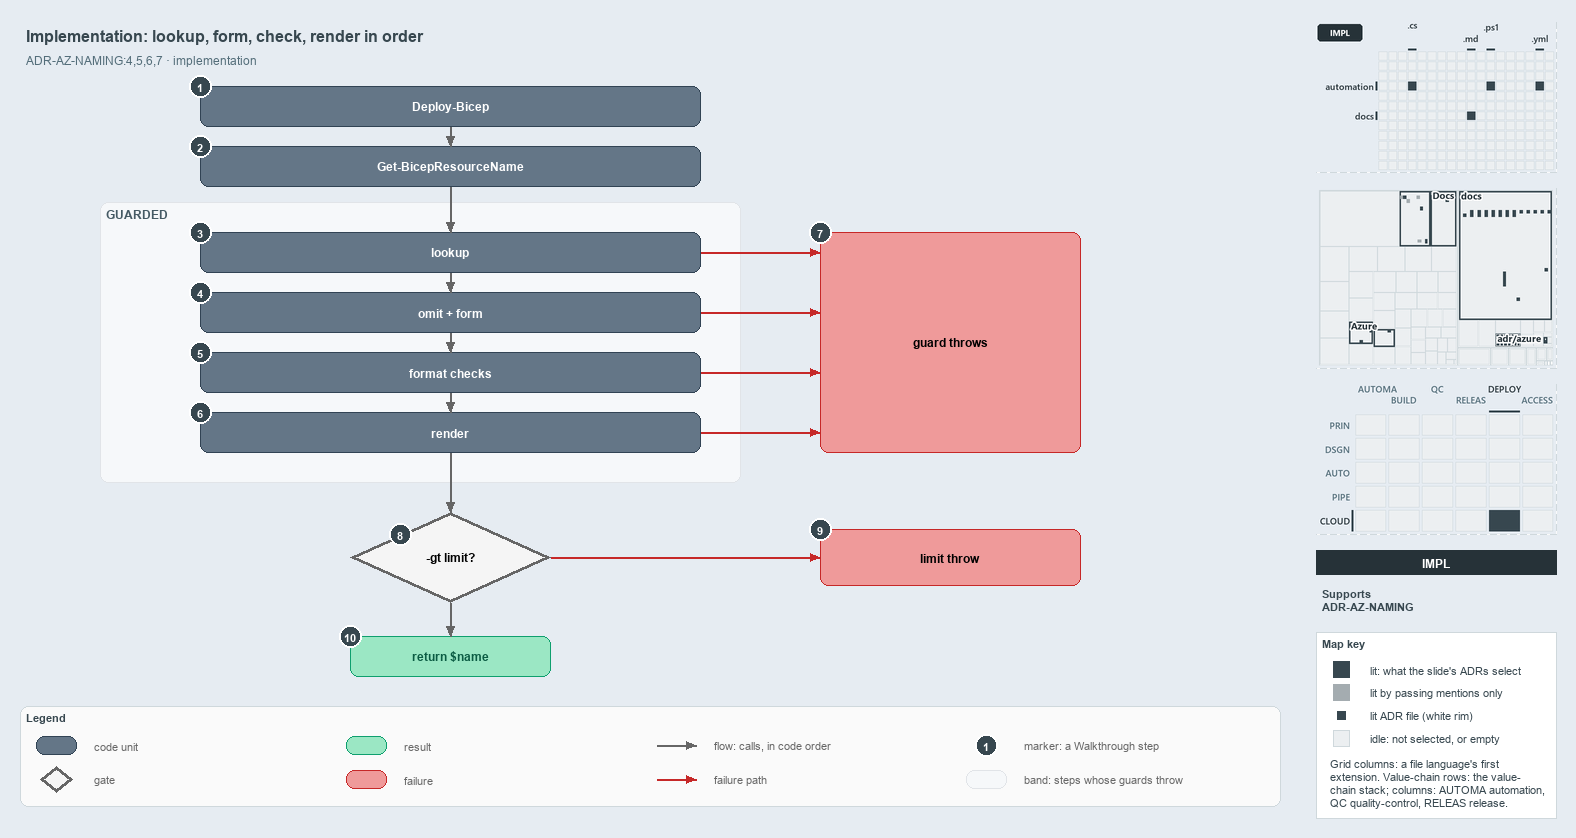

The diagram above was exported from draw.io. Its source (the exported page's mxGraphModel, read from the mxfile embedded in the PNG):
<mxGraphModel dx="1024" dy="768" grid="0" gridSize="10" guides="1" tooltips="1" connect="1" arrows="1" fold="1" page="1" pageScale="1" pageWidth="1572" pageHeight="820" background="#E6ECF2" math="0" shadow="0">
  <root>
    <mxCell id="0" />
    <mxCell id="1" parent="0" />
    <mxCell id="title" value="Implementation: lookup, form, check, render in order" style="text;html=1;align=left;verticalAlign=middle;fontSize=16;fontStyle=1;fontColor=#37474F;" vertex="1" parent="1">
      <mxGeometry x="20" y="14" width="1260" height="30" as="geometry" />
    </mxCell>
    <mxCell id="subtitle" value="ADR-AZ-NAMING:4,5,6,7 · implementation" style="text;html=1;align=left;verticalAlign=middle;fontSize=12;fontColor=#546E7A;" vertex="1" parent="1">
      <mxGeometry x="20" y="44" width="1240" height="20" as="geometry" />
    </mxCell>
    <mxCell id="caller" value="&lt;b&gt;Deploy-Bicep&lt;/b&gt;" style="rounded=1;whiteSpace=wrap;html=1;arcSize=20;fillColor=#647687;strokeColor=#314354;fontColor=#FFFFFF;fontSize=12;" vertex="1" parent="1">
      <mxGeometry x="200" y="80" width="500" height="40" as="geometry" />
    </mxCell>
    <mxCell id="resolve" value="&lt;b&gt;Get-BicepResourceName&lt;/b&gt;" style="rounded=1;whiteSpace=wrap;html=1;arcSize=20;fillColor=#647687;strokeColor=#314354;fontColor=#FFFFFF;fontSize=12;" vertex="1" parent="1">
      <mxGeometry x="200" y="140" width="500" height="40" as="geometry" />
    </mxCell>
    <mxCell id="band-guarded" value="GUARDED" style="rounded=1;html=1;arcSize=3;fillColor=#F6F8FA;strokeColor=#E1E4E8;verticalAlign=top;align=left;spacingLeft=8;fontStyle=1;fontSize=12;fontColor=#455A64;" vertex="1" parent="1">
      <mxGeometry x="100" y="196" width="640" height="280" as="geometry" />
    </mxCell>
    <mxCell id="lookup" value="&lt;b&gt;lookup&lt;/b&gt;" style="rounded=1;whiteSpace=wrap;html=1;arcSize=20;fillColor=#647687;strokeColor=#314354;fontColor=#FFFFFF;fontSize=12;" vertex="1" parent="1">
      <mxGeometry x="200" y="226" width="500" height="40" as="geometry" />
    </mxCell>
    <mxCell id="form" value="&lt;b&gt;omit + form&lt;/b&gt;" style="rounded=1;whiteSpace=wrap;html=1;arcSize=20;fillColor=#647687;strokeColor=#314354;fontColor=#FFFFFF;fontSize=12;" vertex="1" parent="1">
      <mxGeometry x="200" y="286" width="500" height="40" as="geometry" />
    </mxCell>
    <mxCell id="checks" value="&lt;b&gt;format checks&lt;/b&gt;" style="rounded=1;whiteSpace=wrap;html=1;arcSize=20;fillColor=#647687;strokeColor=#314354;fontColor=#FFFFFF;fontSize=12;" vertex="1" parent="1">
      <mxGeometry x="200" y="346" width="500" height="40" as="geometry" />
    </mxCell>
    <mxCell id="render" value="&lt;b&gt;render&lt;/b&gt;" style="rounded=1;whiteSpace=wrap;html=1;arcSize=20;fillColor=#647687;strokeColor=#314354;fontColor=#FFFFFF;fontSize=12;" vertex="1" parent="1">
      <mxGeometry x="200" y="406" width="500" height="40" as="geometry" />
    </mxCell>
    <mxCell id="throw-guard" value="&lt;b&gt;guard throws&lt;/b&gt;" style="rounded=1;whiteSpace=wrap;html=1;arcSize=20;fillColor=#EF9A9A;strokeColor=#C62828;fontSize=12;" vertex="1" parent="1">
      <mxGeometry x="820" y="226" width="260" height="220" as="geometry" />
    </mxCell>
    <mxCell id="decision" value="&lt;b&gt;-gt limit?&lt;/b&gt;" style="rhombus;whiteSpace=wrap;html=1;fillColor=#f5f5f5;strokeColor=#666666;strokeWidth=3;fontSize=12;" vertex="1" parent="1">
      <mxGeometry x="350" y="506" width="200" height="90" as="geometry" />
    </mxCell>
    <mxCell id="throw-limit" value="&lt;b&gt;limit throw&lt;/b&gt;" style="rounded=1;whiteSpace=wrap;html=1;arcSize=20;fillColor=#EF9A9A;strokeColor=#C62828;fontSize=12;" vertex="1" parent="1">
      <mxGeometry x="820" y="523" width="260" height="56" as="geometry" />
    </mxCell>
    <mxCell id="return" value="&lt;b&gt;return $name&lt;/b&gt;" style="rounded=1;whiteSpace=wrap;html=1;arcSize=20;fillColor=#9BE7C4;strokeColor=#0E9F6E;fontColor=#0B5C43;fontSize=12;" vertex="1" parent="1">
      <mxGeometry x="350" y="630" width="200" height="40" as="geometry" />
    </mxCell>
    <mxCell id="p-edge-caller-resolve-a" value="" style="text;html=1;strokeColor=none;fillColor=none;" vertex="1" parent="1">
      <mxGeometry x="450" y="120" width="1" height="1" as="geometry" />
    </mxCell>
    <mxCell id="p-edge-caller-resolve-b" value="" style="text;html=1;strokeColor=none;fillColor=none;" vertex="1" parent="1">
      <mxGeometry x="450" y="140" width="1" height="1" as="geometry" />
    </mxCell>
    <mxCell id="edge-caller-resolve" value="" style="edgeStyle=orthogonalEdgeStyle;rounded=1;html=1;fontSize=11;endArrow=block;strokeColor=#666666;" edge="1" parent="1" source="p-edge-caller-resolve-a" target="p-edge-caller-resolve-b">
      <mxGeometry relative="1" as="geometry" />
    </mxCell>
    <mxCell id="p-edge-resolve-lookup-a" value="" style="text;html=1;strokeColor=none;fillColor=none;" vertex="1" parent="1">
      <mxGeometry x="450" y="180" width="1" height="1" as="geometry" />
    </mxCell>
    <mxCell id="p-edge-resolve-lookup-b" value="" style="text;html=1;strokeColor=none;fillColor=none;" vertex="1" parent="1">
      <mxGeometry x="450" y="226" width="1" height="1" as="geometry" />
    </mxCell>
    <mxCell id="edge-resolve-lookup" value="" style="edgeStyle=orthogonalEdgeStyle;rounded=1;html=1;fontSize=11;endArrow=block;strokeColor=#666666;" edge="1" parent="1" source="p-edge-resolve-lookup-a" target="p-edge-resolve-lookup-b">
      <mxGeometry relative="1" as="geometry" />
    </mxCell>
    <mxCell id="p-edge-lookup-form-a" value="" style="text;html=1;strokeColor=none;fillColor=none;" vertex="1" parent="1">
      <mxGeometry x="450" y="266" width="1" height="1" as="geometry" />
    </mxCell>
    <mxCell id="p-edge-lookup-form-b" value="" style="text;html=1;strokeColor=none;fillColor=none;" vertex="1" parent="1">
      <mxGeometry x="450" y="286" width="1" height="1" as="geometry" />
    </mxCell>
    <mxCell id="edge-lookup-form" value="" style="edgeStyle=orthogonalEdgeStyle;rounded=1;html=1;fontSize=11;endArrow=block;strokeColor=#666666;" edge="1" parent="1" source="p-edge-lookup-form-a" target="p-edge-lookup-form-b">
      <mxGeometry relative="1" as="geometry" />
    </mxCell>
    <mxCell id="p-edge-form-checks-a" value="" style="text;html=1;strokeColor=none;fillColor=none;" vertex="1" parent="1">
      <mxGeometry x="450" y="326" width="1" height="1" as="geometry" />
    </mxCell>
    <mxCell id="p-edge-form-checks-b" value="" style="text;html=1;strokeColor=none;fillColor=none;" vertex="1" parent="1">
      <mxGeometry x="450" y="346" width="1" height="1" as="geometry" />
    </mxCell>
    <mxCell id="edge-form-checks" value="" style="edgeStyle=orthogonalEdgeStyle;rounded=1;html=1;fontSize=11;endArrow=block;strokeColor=#666666;" edge="1" parent="1" source="p-edge-form-checks-a" target="p-edge-form-checks-b">
      <mxGeometry relative="1" as="geometry" />
    </mxCell>
    <mxCell id="p-edge-checks-render-a" value="" style="text;html=1;strokeColor=none;fillColor=none;" vertex="1" parent="1">
      <mxGeometry x="450" y="386" width="1" height="1" as="geometry" />
    </mxCell>
    <mxCell id="p-edge-checks-render-b" value="" style="text;html=1;strokeColor=none;fillColor=none;" vertex="1" parent="1">
      <mxGeometry x="450" y="406" width="1" height="1" as="geometry" />
    </mxCell>
    <mxCell id="edge-checks-render" value="" style="edgeStyle=orthogonalEdgeStyle;rounded=1;html=1;fontSize=11;endArrow=block;strokeColor=#666666;" edge="1" parent="1" source="p-edge-checks-render-a" target="p-edge-checks-render-b">
      <mxGeometry relative="1" as="geometry" />
    </mxCell>
    <mxCell id="p-edge-render-decision-a" value="" style="text;html=1;strokeColor=none;fillColor=none;" vertex="1" parent="1">
      <mxGeometry x="450" y="446" width="1" height="1" as="geometry" />
    </mxCell>
    <mxCell id="p-edge-render-decision-b" value="" style="text;html=1;strokeColor=none;fillColor=none;" vertex="1" parent="1">
      <mxGeometry x="450" y="506" width="1" height="1" as="geometry" />
    </mxCell>
    <mxCell id="edge-render-decision" value="" style="edgeStyle=orthogonalEdgeStyle;rounded=1;html=1;fontSize=11;endArrow=block;strokeColor=#666666;" edge="1" parent="1" source="p-edge-render-decision-a" target="p-edge-render-decision-b">
      <mxGeometry relative="1" as="geometry" />
    </mxCell>
    <mxCell id="p-edge-decision-return-a" value="" style="text;html=1;strokeColor=none;fillColor=none;" vertex="1" parent="1">
      <mxGeometry x="450" y="596" width="1" height="1" as="geometry" />
    </mxCell>
    <mxCell id="p-edge-decision-return-b" value="" style="text;html=1;strokeColor=none;fillColor=none;" vertex="1" parent="1">
      <mxGeometry x="450" y="630" width="1" height="1" as="geometry" />
    </mxCell>
    <mxCell id="edge-decision-return" value="" style="edgeStyle=orthogonalEdgeStyle;rounded=1;html=1;fontSize=11;endArrow=block;strokeColor=#666666;" edge="1" parent="1" source="p-edge-decision-return-a" target="p-edge-decision-return-b">
      <mxGeometry relative="1" as="geometry" />
    </mxCell>
    <mxCell id="p-edge-lookup-throw-a" value="" style="text;html=1;strokeColor=none;fillColor=none;" vertex="1" parent="1">
      <mxGeometry x="700" y="246" width="1" height="1" as="geometry" />
    </mxCell>
    <mxCell id="p-edge-lookup-throw-b" value="" style="text;html=1;strokeColor=none;fillColor=none;" vertex="1" parent="1">
      <mxGeometry x="820" y="246" width="1" height="1" as="geometry" />
    </mxCell>
    <mxCell id="edge-lookup-throw" value="" style="edgeStyle=orthogonalEdgeStyle;rounded=1;html=1;fontSize=11;endArrow=block;strokeColor=#C62828;" edge="1" parent="1" source="p-edge-lookup-throw-a" target="p-edge-lookup-throw-b">
      <mxGeometry relative="1" as="geometry" />
    </mxCell>
    <mxCell id="p-edge-form-throw-a" value="" style="text;html=1;strokeColor=none;fillColor=none;" vertex="1" parent="1">
      <mxGeometry x="700" y="306" width="1" height="1" as="geometry" />
    </mxCell>
    <mxCell id="p-edge-form-throw-b" value="" style="text;html=1;strokeColor=none;fillColor=none;" vertex="1" parent="1">
      <mxGeometry x="820" y="306" width="1" height="1" as="geometry" />
    </mxCell>
    <mxCell id="edge-form-throw" value="" style="edgeStyle=orthogonalEdgeStyle;rounded=1;html=1;fontSize=11;endArrow=block;strokeColor=#C62828;" edge="1" parent="1" source="p-edge-form-throw-a" target="p-edge-form-throw-b">
      <mxGeometry relative="1" as="geometry" />
    </mxCell>
    <mxCell id="p-edge-checks-throw-a" value="" style="text;html=1;strokeColor=none;fillColor=none;" vertex="1" parent="1">
      <mxGeometry x="700" y="366" width="1" height="1" as="geometry" />
    </mxCell>
    <mxCell id="p-edge-checks-throw-b" value="" style="text;html=1;strokeColor=none;fillColor=none;" vertex="1" parent="1">
      <mxGeometry x="820" y="366" width="1" height="1" as="geometry" />
    </mxCell>
    <mxCell id="edge-checks-throw" value="" style="edgeStyle=orthogonalEdgeStyle;rounded=1;html=1;fontSize=11;endArrow=block;strokeColor=#C62828;" edge="1" parent="1" source="p-edge-checks-throw-a" target="p-edge-checks-throw-b">
      <mxGeometry relative="1" as="geometry" />
    </mxCell>
    <mxCell id="p-edge-render-throw-a" value="" style="text;html=1;strokeColor=none;fillColor=none;" vertex="1" parent="1">
      <mxGeometry x="700" y="426" width="1" height="1" as="geometry" />
    </mxCell>
    <mxCell id="p-edge-render-throw-b" value="" style="text;html=1;strokeColor=none;fillColor=none;" vertex="1" parent="1">
      <mxGeometry x="820" y="426" width="1" height="1" as="geometry" />
    </mxCell>
    <mxCell id="edge-render-throw" value="" style="edgeStyle=orthogonalEdgeStyle;rounded=1;html=1;fontSize=11;endArrow=block;strokeColor=#C62828;" edge="1" parent="1" source="p-edge-render-throw-a" target="p-edge-render-throw-b">
      <mxGeometry relative="1" as="geometry" />
    </mxCell>
    <mxCell id="p-edge-decision-throw-a" value="" style="text;html=1;strokeColor=none;fillColor=none;" vertex="1" parent="1">
      <mxGeometry x="550" y="551" width="1" height="1" as="geometry" />
    </mxCell>
    <mxCell id="p-edge-decision-throw-b" value="" style="text;html=1;strokeColor=none;fillColor=none;" vertex="1" parent="1">
      <mxGeometry x="820" y="551" width="1" height="1" as="geometry" />
    </mxCell>
    <mxCell id="edge-decision-throw" value="" style="edgeStyle=orthogonalEdgeStyle;rounded=1;html=1;fontSize=11;endArrow=block;strokeColor=#C62828;" edge="1" parent="1" source="p-edge-decision-throw-a" target="p-edge-decision-throw-b">
      <mxGeometry relative="1" as="geometry" />
    </mxCell>
    <mxCell id="mark-1" value="1" style="ellipse;html=1;fillColor=#37474F;strokeColor=#FFFFFF;strokeWidth=2;fontColor=#FFFFFF;fontStyle=1;fontSize=11;" vertex="1" parent="1">
      <mxGeometry x="189" y="69" width="22" height="22" as="geometry" />
    </mxCell>
    <mxCell id="mark-2" value="2" style="ellipse;html=1;fillColor=#37474F;strokeColor=#FFFFFF;strokeWidth=2;fontColor=#FFFFFF;fontStyle=1;fontSize=11;" vertex="1" parent="1">
      <mxGeometry x="189" y="129" width="22" height="22" as="geometry" />
    </mxCell>
    <mxCell id="mark-3" value="3" style="ellipse;html=1;fillColor=#37474F;strokeColor=#FFFFFF;strokeWidth=2;fontColor=#FFFFFF;fontStyle=1;fontSize=11;" vertex="1" parent="1">
      <mxGeometry x="189" y="215" width="22" height="22" as="geometry" />
    </mxCell>
    <mxCell id="mark-4" value="4" style="ellipse;html=1;fillColor=#37474F;strokeColor=#FFFFFF;strokeWidth=2;fontColor=#FFFFFF;fontStyle=1;fontSize=11;" vertex="1" parent="1">
      <mxGeometry x="189" y="275" width="22" height="22" as="geometry" />
    </mxCell>
    <mxCell id="mark-5" value="5" style="ellipse;html=1;fillColor=#37474F;strokeColor=#FFFFFF;strokeWidth=2;fontColor=#FFFFFF;fontStyle=1;fontSize=11;" vertex="1" parent="1">
      <mxGeometry x="189" y="335" width="22" height="22" as="geometry" />
    </mxCell>
    <mxCell id="mark-6" value="6" style="ellipse;html=1;fillColor=#37474F;strokeColor=#FFFFFF;strokeWidth=2;fontColor=#FFFFFF;fontStyle=1;fontSize=11;" vertex="1" parent="1">
      <mxGeometry x="189" y="395" width="22" height="22" as="geometry" />
    </mxCell>
    <mxCell id="mark-7" value="7" style="ellipse;html=1;fillColor=#37474F;strokeColor=#FFFFFF;strokeWidth=2;fontColor=#FFFFFF;fontStyle=1;fontSize=11;" vertex="1" parent="1">
      <mxGeometry x="809" y="215" width="22" height="22" as="geometry" />
    </mxCell>
    <mxCell id="mark-8" value="8" style="ellipse;html=1;fillColor=#37474F;strokeColor=#FFFFFF;strokeWidth=2;fontColor=#FFFFFF;fontStyle=1;fontSize=11;" vertex="1" parent="1">
      <mxGeometry x="389" y="517" width="22" height="22" as="geometry" />
    </mxCell>
    <mxCell id="mark-9" value="9" style="ellipse;html=1;fillColor=#37474F;strokeColor=#FFFFFF;strokeWidth=2;fontColor=#FFFFFF;fontStyle=1;fontSize=11;" vertex="1" parent="1">
      <mxGeometry x="809" y="512" width="22" height="22" as="geometry" />
    </mxCell>
    <mxCell id="mark-10" value="10" style="ellipse;html=1;fillColor=#37474F;strokeColor=#FFFFFF;strokeWidth=2;fontColor=#FFFFFF;fontStyle=1;fontSize=11;" vertex="1" parent="1">
      <mxGeometry x="339" y="619" width="22" height="22" as="geometry" />
    </mxCell>
    <mxCell id="legend" value="&lt;b&gt;Legend&lt;/b&gt;" style="rounded=1;whiteSpace=wrap;html=1;arcSize=6;fillColor=#FAFAFA;strokeColor=#CFD8DC;align=left;verticalAlign=top;spacing=8;fontSize=11;fontColor=#37474F;" vertex="1" parent="1">
      <mxGeometry x="20" y="700" width="1260" height="100" as="geometry" />
    </mxCell>
    <mxCell id="legend-1" value="" style="rounded=1;whiteSpace=wrap;html=1;arcSize=20;fillColor=#647687;strokeColor=#314354;fontColor=#FFFFFF;" vertex="1" parent="1">
      <mxGeometry x="36" y="730" width="40" height="18" as="geometry" />
    </mxCell>
    <mxCell id="legend-1-text" value="code unit" style="text;html=1;align=left;verticalAlign=middle;fontSize=11;fontColor=#666666;" vertex="1" parent="1">
      <mxGeometry x="88" y="729" width="250" height="20" as="geometry" />
    </mxCell>
    <mxCell id="legend-2" value="" style="rhombus;whiteSpace=wrap;html=1;fillColor=#f5f5f5;strokeColor=#666666;strokeWidth=3;" vertex="1" parent="1">
      <mxGeometry x="40" y="760" width="32" height="26" as="geometry" />
    </mxCell>
    <mxCell id="legend-2-text" value="gate" style="text;html=1;align=left;verticalAlign=middle;fontSize=11;fontColor=#666666;" vertex="1" parent="1">
      <mxGeometry x="88" y="763" width="250" height="20" as="geometry" />
    </mxCell>
    <mxCell id="legend-3" value="" style="rounded=1;whiteSpace=wrap;html=1;arcSize=20;fillColor=#9BE7C4;strokeColor=#0E9F6E;fontColor=#0B5C43;" vertex="1" parent="1">
      <mxGeometry x="346" y="730" width="40" height="18" as="geometry" />
    </mxCell>
    <mxCell id="legend-3-text" value="result" style="text;html=1;align=left;verticalAlign=middle;fontSize=11;fontColor=#666666;" vertex="1" parent="1">
      <mxGeometry x="398" y="729" width="250" height="20" as="geometry" />
    </mxCell>
    <mxCell id="legend-4" value="" style="rounded=1;whiteSpace=wrap;html=1;arcSize=20;fillColor=#EF9A9A;strokeColor=#C62828;" vertex="1" parent="1">
      <mxGeometry x="346" y="764" width="40" height="18" as="geometry" />
    </mxCell>
    <mxCell id="legend-4-text" value="failure" style="text;html=1;align=left;verticalAlign=middle;fontSize=11;fontColor=#666666;" vertex="1" parent="1">
      <mxGeometry x="398" y="763" width="250" height="20" as="geometry" />
    </mxCell>
    <mxCell id="legend-5-a" value="" style="text;html=1;strokeColor=none;fillColor=none;" vertex="1" parent="1">
      <mxGeometry x="656" y="739" width="1" height="1" as="geometry" />
    </mxCell>
    <mxCell id="legend-5-b" value="" style="text;html=1;strokeColor=none;fillColor=none;" vertex="1" parent="1">
      <mxGeometry x="696" y="739" width="1" height="1" as="geometry" />
    </mxCell>
    <mxCell id="legend-5" value="" style="edgeStyle=orthogonalEdgeStyle;rounded=1;html=1;endArrow=block;strokeColor=#666666;" edge="1" parent="1" source="legend-5-a" target="legend-5-b">
      <mxGeometry relative="1" as="geometry" />
    </mxCell>
    <mxCell id="legend-5-text" value="flow: calls, in code order" style="text;html=1;align=left;verticalAlign=middle;fontSize=11;fontColor=#666666;" vertex="1" parent="1">
      <mxGeometry x="708" y="729" width="250" height="20" as="geometry" />
    </mxCell>
    <mxCell id="legend-6-a" value="" style="text;html=1;strokeColor=none;fillColor=none;" vertex="1" parent="1">
      <mxGeometry x="656" y="773" width="1" height="1" as="geometry" />
    </mxCell>
    <mxCell id="legend-6-b" value="" style="text;html=1;strokeColor=none;fillColor=none;" vertex="1" parent="1">
      <mxGeometry x="696" y="773" width="1" height="1" as="geometry" />
    </mxCell>
    <mxCell id="legend-6" value="" style="edgeStyle=orthogonalEdgeStyle;rounded=1;html=1;endArrow=block;strokeColor=#C62828;" edge="1" parent="1" source="legend-6-a" target="legend-6-b">
      <mxGeometry relative="1" as="geometry" />
    </mxCell>
    <mxCell id="legend-6-text" value="failure path" style="text;html=1;align=left;verticalAlign=middle;fontSize=11;fontColor=#666666;" vertex="1" parent="1">
      <mxGeometry x="708" y="763" width="250" height="20" as="geometry" />
    </mxCell>
    <mxCell id="legend-7" value="1" style="ellipse;html=1;fillColor=#37474F;strokeColor=#FFFFFF;strokeWidth=2;fontColor=#FFFFFF;fontStyle=1;fontSize=11;" vertex="1" parent="1">
      <mxGeometry x="975" y="728" width="22" height="22" as="geometry" />
    </mxCell>
    <mxCell id="legend-7-text" value="marker: a Walkthrough step" style="text;html=1;align=left;verticalAlign=middle;fontSize=11;fontColor=#666666;" vertex="1" parent="1">
      <mxGeometry x="1018" y="729" width="250" height="20" as="geometry" />
    </mxCell>
    <mxCell id="legend-8" value="" style="rounded=1;html=1;arcSize=3;fillColor=#F6F8FA;strokeColor=#E1E4E8;" vertex="1" parent="1">
      <mxGeometry x="966" y="764" width="40" height="18" as="geometry" />
    </mxCell>
    <mxCell id="legend-8-text" value="band: steps whose guards throw" style="text;html=1;align=left;verticalAlign=middle;fontSize=11;fontColor=#666666;" vertex="1" parent="1">
      <mxGeometry x="1018" y="763" width="250" height="20" as="geometry" />
    </mxCell>
    <mxCell id="minimap-grid" value="" style="shape=image;html=1;imageAspect=0;aspect=fixed;verticalLabelPosition=bottom;strokeColor=#CFD8DC;dashed=1;fillColor=#FAFAFA;image=data:image/png,(base64 omitted: 7980 chars);" vertex="1" parent="1">
      <mxGeometry x="1316" y="16" width="240" height="150" as="geometry" />
    </mxCell>
    <mxCell id="minimap-tree" value="" style="shape=image;html=1;imageAspect=0;aspect=fixed;verticalLabelPosition=bottom;strokeColor=#CFD8DC;dashed=1;fillColor=#FAFAFA;image=data:image/png,(base64 omitted: 11368 chars);" vertex="1" parent="1">
      <mxGeometry x="1316" y="182" width="240" height="180" as="geometry" />
    </mxCell>
    <mxCell id="minimap-chain" value="" style="shape=image;html=1;imageAspect=0;aspect=fixed;verticalLabelPosition=bottom;strokeColor=#CFD8DC;dashed=1;fillColor=#FAFAFA;image=data:image/png,(base64 omitted: 13984 chars);" vertex="1" parent="1">
      <mxGeometry x="1316" y="378" width="240" height="150" as="geometry" />
    </mxCell>
    <mxCell id="lens-badge" value="IMPL" style="rounded=0;whiteSpace=wrap;html=1;align=center;verticalAlign=middle;fontSize=12;fontStyle=1;fontColor=#FFFFFF;fillColor=#263238;strokeColor=none;" vertex="1" parent="1">
      <mxGeometry x="1316" y="544" width="240" height="24" as="geometry" />
    </mxCell>
    <mxCell id="supports" value="&lt;b&gt;Supports&lt;/b&gt;&lt;br&gt;ADR-AZ-NAMING" style="text;html=1;whiteSpace=wrap;align=left;verticalAlign=top;fontSize=11;fontColor=#37474F;" vertex="1" parent="1">
      <mxGeometry x="1316" y="576" width="240" height="38" as="geometry" />
    </mxCell>
    <mxCell id="mapkey" value="&lt;b&gt;Map key&lt;/b&gt;" style="rounded=0;whiteSpace=wrap;html=1;align=left;verticalAlign=top;fontSize=11;fontColor=#37474F;fillColor=#FFFFFF;strokeColor=#CFD8DC;spacingLeft=8;spacingTop=2;" vertex="1" parent="1">
      <mxGeometry x="1316" y="626" width="240" height="186" as="geometry" />
    </mxCell>
    <mxCell id="mapkey-lit" value="" style="rounded=0;html=1;fillColor=#37474F;strokeColor=#37474F;" vertex="1" parent="1">
      <mxGeometry x="1333.0" y="655.0" width="16" height="16" as="geometry" />
    </mxCell>
    <mxCell id="mapkey-lit-text" value="lit: what the slide's ADRs select" style="text;html=1;align=left;verticalAlign=middle;fontSize=11;fontColor=#37474F;" vertex="1" parent="1">
      <mxGeometry x="1364" y="653" width="184" height="20" as="geometry" />
    </mxCell>
    <mxCell id="mapkey-touched" value="" style="rounded=0;html=1;fillColor=#A4ACB0;strokeColor=#A4ACB0;" vertex="1" parent="1">
      <mxGeometry x="1333.0" y="678.0" width="16" height="16" as="geometry" />
    </mxCell>
    <mxCell id="mapkey-touched-text" value="lit by passing mentions only" style="text;html=1;align=left;verticalAlign=middle;fontSize=11;fontColor=#37474F;" vertex="1" parent="1">
      <mxGeometry x="1364" y="676" width="184" height="20" as="geometry" />
    </mxCell>
    <mxCell id="mapkey-adr" value="" style="rounded=0;html=1;fillColor=#37474F;strokeColor=#FFFFFF;strokeWidth=2;" vertex="1" parent="1">
      <mxGeometry x="1335.0" y="703.0" width="12" height="12" as="geometry" />
    </mxCell>
    <mxCell id="mapkey-adr-text" value="lit ADR file (white rim)" style="text;html=1;align=left;verticalAlign=middle;fontSize=11;fontColor=#37474F;" vertex="1" parent="1">
      <mxGeometry x="1364" y="699" width="184" height="20" as="geometry" />
    </mxCell>
    <mxCell id="mapkey-idle" value="" style="rounded=0;html=1;fillColor=#ECEFF1;strokeColor=#CFD8DC;" vertex="1" parent="1">
      <mxGeometry x="1333.0" y="724.0" width="16" height="16" as="geometry" />
    </mxCell>
    <mxCell id="mapkey-idle-text" value="idle: not selected, or empty" style="text;html=1;align=left;verticalAlign=middle;fontSize=11;fontColor=#37474F;" vertex="1" parent="1">
      <mxGeometry x="1364" y="722" width="184" height="20" as="geometry" />
    </mxCell>
    <mxCell id="mapkey-codes" value="Grid columns: a file language's first&lt;br&gt;extension. Value-chain rows: the value-&lt;br&gt;chain stack; columns: AUTOMA automation,&lt;br&gt;QC quality-control, RELEAS release." style="text;html=1;align=left;verticalAlign=top;whiteSpace=wrap;fontSize=11;fontColor=#37474F;" vertex="1" parent="1">
      <mxGeometry x="1324" y="746" width="224" height="60" as="geometry" />
    </mxCell>
  </root>
</mxGraphModel>